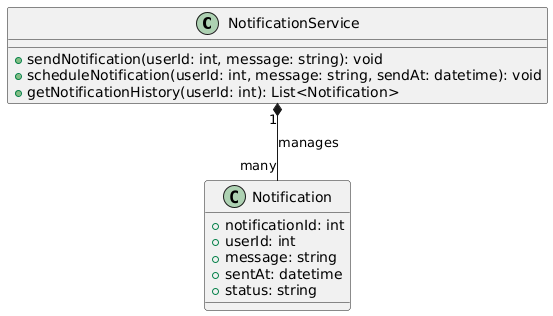

The diagram above was rendered by PlantUML. Its source (embedded in the PNG):
@startuml
class NotificationService {
  + sendNotification(userId: int, message: string): void
  + scheduleNotification(userId: int, message: string, sendAt: datetime): void
  + getNotificationHistory(userId: int): List<Notification>
}

class Notification {
  + notificationId: int
  + userId: int
  + message: string
  + sentAt: datetime
  + status: string
}

NotificationService "1" *-- "many" Notification : manages
@enduml